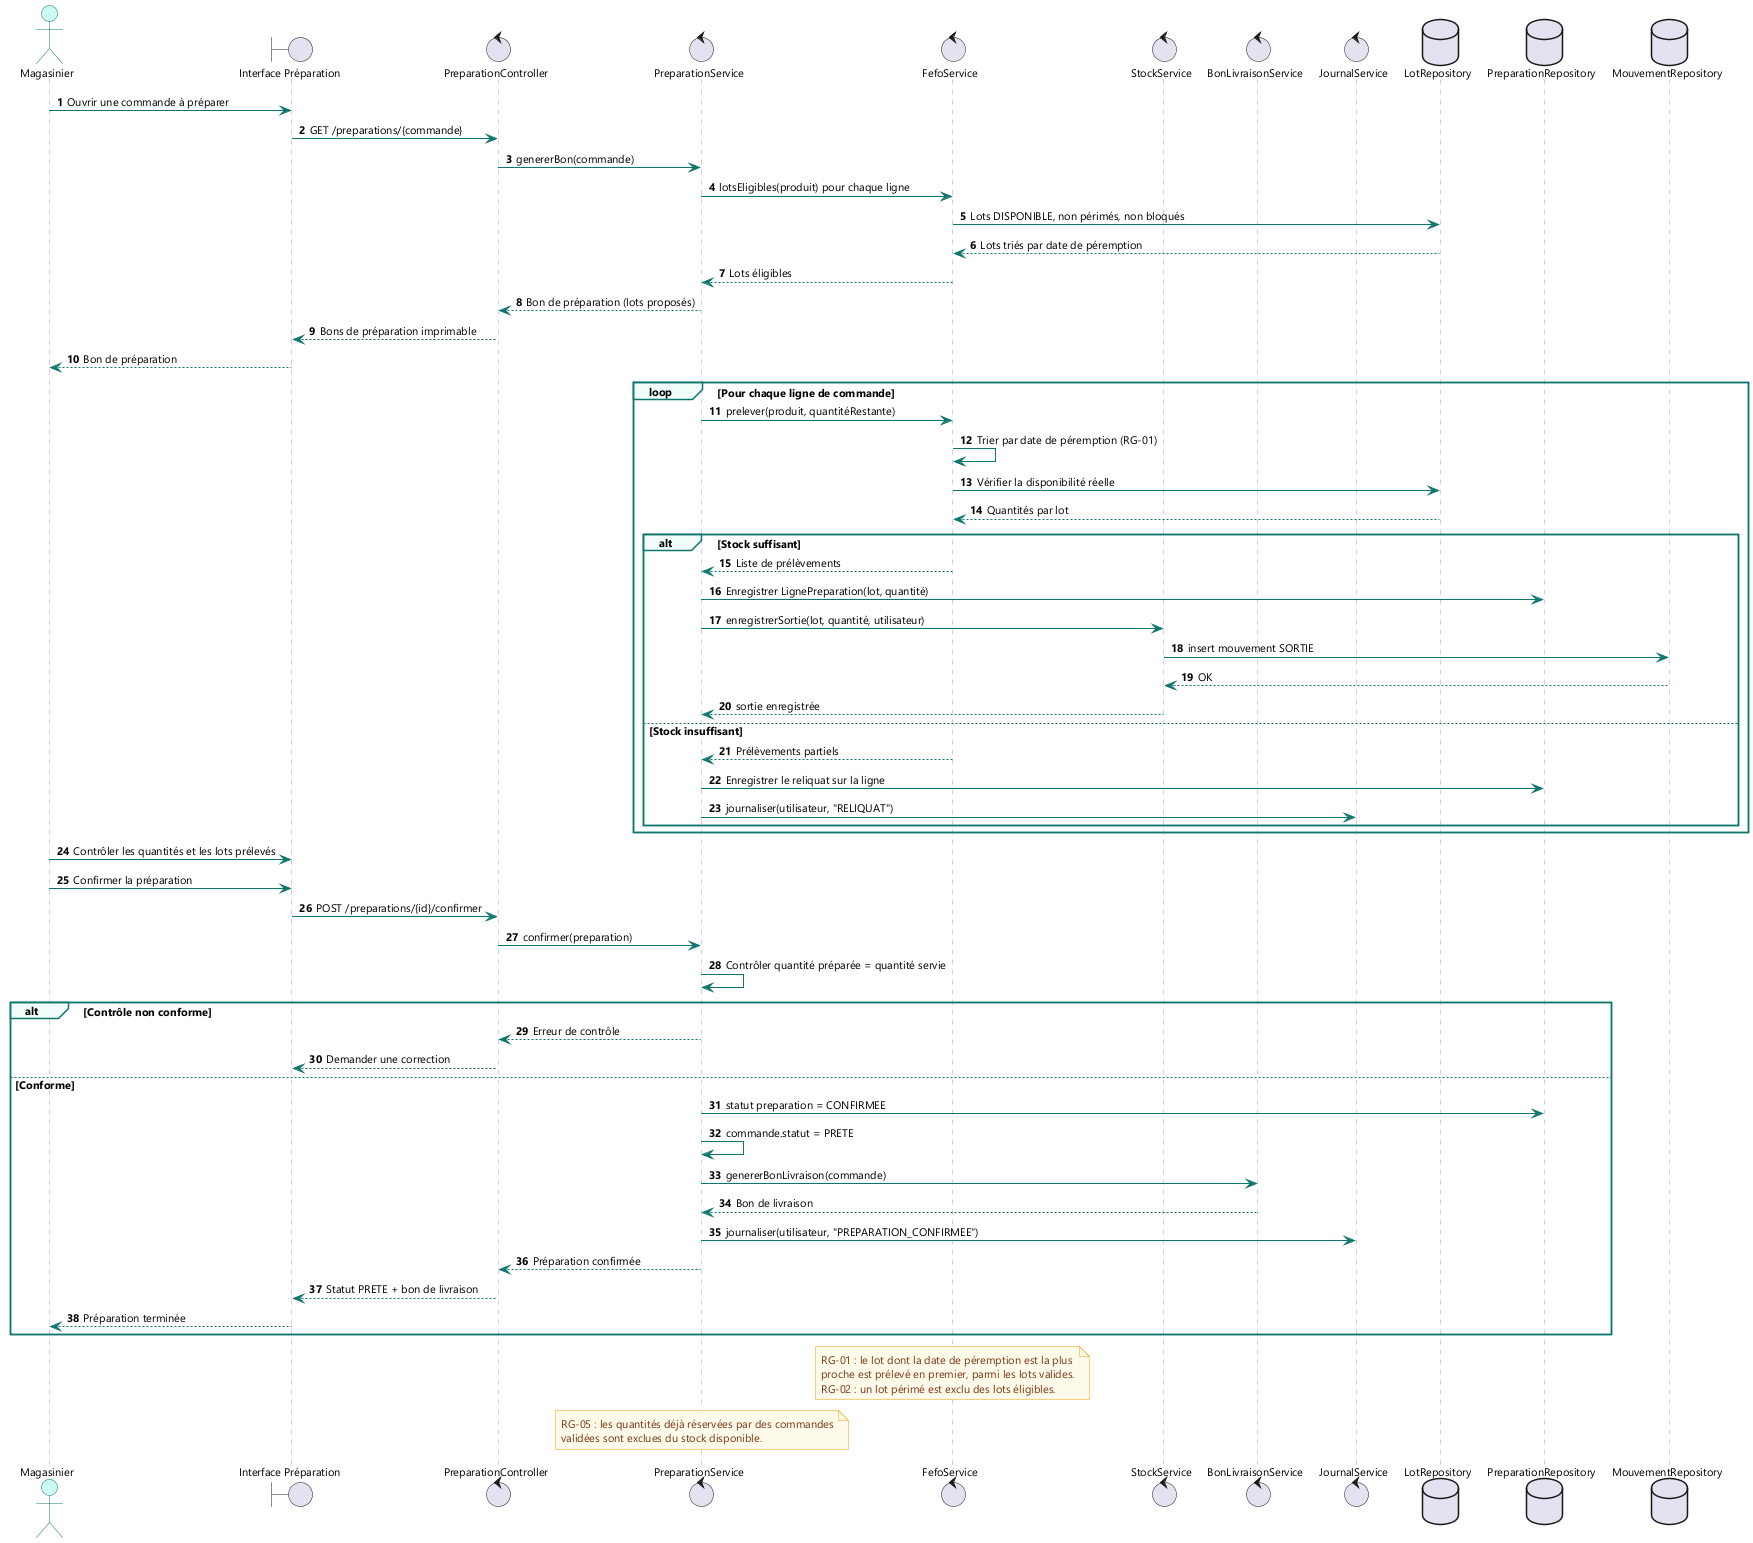

The diagram above was rendered by PlantUML. Its source (embedded in the PNG):
@startuml 05_sequence_preparation_fefo
' DPCI - Atelier GL n19 - Séquence : préparation d'une commande avec FEFO
autonumber
skinparam shadowing false
skinparam backgroundColor #FFFFFF
skinparam defaultFontName "Segoe UI"
skinparam defaultFontSize 11
skinparam sequence {
  ArrowColor #0F766E
  ActorBorderColor #0F766E
  ActorBackgroundColor #CCFBF1
  LifeLineBorderColor #94A3B8
  LifeLineBackgroundColor #F8FAFC
  ParticipantBorderColor #0F766E
  ParticipantBackgroundColor #F0FDFA
  GroupBorderColor #0F766E
  GroupBackgroundColor #F0FDFA
}
skinparam note {
  BackgroundColor #FFFBEB
  BorderColor #F59E0B
  FontColor #78350F
}

actor "Magasinier" as MAG
boundary "Interface Préparation" as UI
control "PreparationController" as PC
control "PreparationService" as PS
control "FefoService" as FEFO
control "StockService" as SS
control "BonLivraisonService" as BLS
control "JournalService" as JS
database "LotRepository" as LR
database "PreparationRepository" as PREP
database "MouvementRepository" as MR

MAG -> UI : Ouvrir une commande à préparer
UI -> PC : GET /preparations/{commande}
PC -> PS : genererBon(commande)
PS -> FEFO : lotsEligibles(produit) pour chaque ligne
FEFO -> LR : Lots DISPONIBLE, non périmés, non bloqués
LR --> FEFO : Lots triés par date de péremption
FEFO --> PS : Lots éligibles
PS --> PC : Bon de préparation (lots proposés)
PC --> UI : Bons de préparation imprimable
UI --> MAG : Bon de préparation

loop Pour chaque ligne de commande
  PS -> FEFO : prelever(produit, quantitéRestante)
  FEFO -> FEFO : Trier par date de péremption (RG-01)
  FEFO -> LR : Vérifier la disponibilité réelle
  LR --> FEFO : Quantités par lot
  alt Stock suffisant
    FEFO --> PS : Liste de prélèvements
    PS -> PREP : Enregistrer LignePreparation(lot, quantité)
    PS -> SS : enregistrerSortie(lot, quantité, utilisateur)
    SS -> MR : insert mouvement SORTIE
    MR --> SS : OK
    SS --> PS : sortie enregistrée
  else Stock insuffisant
    FEFO --> PS : Prélèvements partiels
    PS -> PREP : Enregistrer le reliquat sur la ligne
    PS -> JS : journaliser(utilisateur, "RELIQUAT")
  end
end

MAG -> UI : Contrôler les quantités et les lots prélevés
MAG -> UI : Confirmer la préparation
UI -> PC : POST /preparations/{id}/confirmer
PC -> PS : confirmer(preparation)
PS -> PS : Contrôler quantité préparée = quantité servie
alt Contrôle non conforme
  PS --> PC : Erreur de contrôle
  PC --> UI : Demander une correction
else Conforme
  PS -> PREP : statut preparation = CONFIRMEE
  PS -> PS : commande.statut = PRETE
  PS -> BLS : genererBonLivraison(commande)
  BLS --> PS : Bon de livraison
  PS -> JS : journaliser(utilisateur, "PREPARATION_CONFIRMEE")
  PS --> PC : Préparation confirmée
  PC --> UI : Statut PRETE + bon de livraison
  UI --> MAG : Préparation terminée
end

note over FEFO
  RG-01 : le lot dont la date de péremption est la plus
  proche est prélevé en premier, parmi les lots valides.
  RG-02 : un lot périmé est exclu des lots éligibles.
end note

note over PS
  RG-05 : les quantités déjà réservées par des commandes
  validées sont exclues du stock disponible.
end note

@enduml